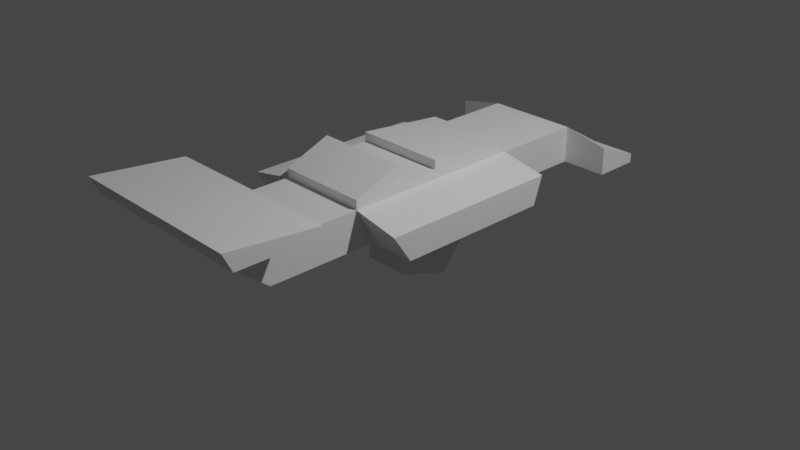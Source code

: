 # Source: car.blend  (saved by Blender 2.81.16; exported with 4.5.12 LTS)
import bpy
from mathutils import Matrix  # noqa: F401  (used for matrix-valued properties, if any)

bpy.ops.wm.read_factory_settings(use_empty=True)
scene = bpy.context.scene
scene.name = 'Scene'

# ---- collections
col_geometry = bpy.data.collections.new('Geometry'); scene.collection.children.link(col_geometry)
col_cam___light = bpy.data.collections.new('Cam & Light'); scene.collection.children.link(col_cam___light)

# ---- materials (node trees are filled in below, after node groups)
mat_material = bpy.data.materials.new('Material')
mat_material.alpha_threshold = 0.0
mat_material.use_transparent_shadow = False
mat_material.line_color = (0.0, 0.0, 0.0, 1.0)

# ---- material node trees
mat_material.use_nodes = True; mat_material.node_tree.nodes.clear()
_N = mat_material.node_tree.nodes; _L = mat_material.node_tree.links
n0 = _N.new('ShaderNodeOutputMaterial'); n0.name = 'Material Output'; n0.location = (300, 300)
n1 = _N.new('ShaderNodeBsdfPrincipled'); n1.name = 'Principled BSDF'; n1.location = (10, 300)
n1.distribution = 'GGX'
n1.subsurface_method = 'BURLEY'
n1.inputs[2].default_value = 0.4
n1.inputs[3].default_value = 1.45
n1.inputs[27].default_value = (0.0, 0.0, 0.0, 1.0)
n1.inputs[28].default_value = 1.0
_L.new(n1.outputs[0], n0.inputs[0])
n0.is_active_output = True

# ---- world
world_world = bpy.data.worlds.new('World'); scene.world = world_world
world_world.use_nodes = True; world_world.node_tree.nodes.clear()
_N = world_world.node_tree.nodes; _L = world_world.node_tree.links
n0 = _N.new('ShaderNodeOutputWorld'); n0.name = 'World Output'; n0.location = (300, 300)
n1 = _N.new('ShaderNodeBackground'); n1.name = 'Background'; n1.location = (10, 300)
n1.inputs[0].default_value = (0.05088, 0.05088, 0.05088, 1.0)
_L.new(n1.outputs[0], n0.inputs[0])
n0.is_active_output = True
world_world.color = (0.05088, 0.05088, 0.05088)
world_world.use_sun_shadow = False
world_world.sun_shadow_jitter_overblur = 0.0

# ---- cameras
cam_camera = bpy.data.cameras.new('Camera')
cam_camera.clip_end = 100.0
cam_camera.ortho_scale = 7.314

# ---- lights
light_light = bpy.data.lights.new('Light', 'POINT')
light_light.transmission_factor = 0.0
light_light.energy = 1000.0
light_light.shadow_soft_size = 0.1
light_light.shadow_maximum_resolution = 0.006
light_light.use_absolute_resolution = True

# ---- meshes
me_car = bpy.data.meshes.new('Car')
me_car.from_pydata([(0.5, 1.0, 0.7), (0.5, 2.5, 0.2), (0.5, -2.5, 0.6), (1.0, 0.0, 0.5), (1.0, 1.0, 0.5), (1.0, -0.5, 0.2), (1.0, 2.0, 0.5), (0.5, 2.0, 0.6), (0.5, -1.0, 0.7), (0.5, 1.0, 0.6), (1.0, -0.8, 0.2), (0.5, 0.0, 0.6), (0.5, -0.5, 0.6), (0.5, -1.0, 0.6), (1.0, 2.5, 0.2), (0.5, -1.8, 0.6), (1.0, 0.9, 0.2), (0.5, -2.5, 0.8), (1.0, -1.0, 0.5), (0.5, -0.5, 0.9), (0.5, -2.0, 0.2), (1.0, 0.0, 0.2), (0.5, -0.8, 0.2), (0.5, -0.5, 0.2), (0.5, 0.0, 0.2), (1.0, -0.5, 0.5), (0.5, 0.9, 0.2), (1.0, 2.0, 0.2), (0.5, 2.0, 0.2), (0.5, 0.0, 0.8), (0.5, 0.0, 0.7), (0.5, -0.5, 0.7), (0.5, -2.0, 0.8), (1.0, -1.8, 0.8), (1.0, -1.8, 0.9), (1.0, -2.7, 0.8), (1.0, -2.8, 1.0), (0.5, 2.5, 0.3), (1.0, 2.5, 0.3), (-0.5, 1.0, 0.7), (-0.5, 2.5, 0.2), (-0.5, -2.5, 0.6), (-1.0, 0.0, 0.5), (-1.0, 1.0, 0.5), (-1.0, -0.5, 0.2), (-1.0, 2.0, 0.5), (-0.5, 2.0, 0.6), (-0.5, -1.0, 0.7), (-0.5, 1.0, 0.6), (-1.0, -0.8, 0.2), (-0.5, 0.0, 0.6), (-0.5, -0.5, 0.6), (-0.5, -1.0, 0.6), (-1.0, 2.5, 0.2), (-0.5, -1.8, 0.6), (-1.0, 0.9, 0.2), (-0.5, -2.5, 0.8), (-1.0, -1.0, 0.5), (-0.5, -0.5, 0.9), (-0.5, -2.0, 0.2), (-1.0, 0.0, 0.2), (-0.5, -0.8, 0.2), (-0.5, -0.5, 0.2), (-0.5, 0.0, 0.2), (-1.0, -0.5, 0.5), (-0.5, 0.9, 0.2), (-1.0, 2.0, 0.2), (-0.5, 2.0, 0.2), (-0.5, 0.0, 0.8), (-0.5, 0.0, 0.7), (-0.5, -0.5, 0.7), (-0.5, -2.0, 0.8), (-1.0, -1.8, 0.8), (-1.0, -1.8, 0.9), (-1.0, -2.7, 0.8), (-1.0, -2.8, 1.0), (-0.5, 2.5, 0.3), (-1.0, 2.5, 0.3)], [], [(1, 40, 76, 37), (2, 20, 15), (21, 3, 25, 5), (7, 28, 27, 6), (7, 9, 26, 28), (63, 65, 26, 24), (23, 62, 63, 24), (13, 22, 10, 18), (9, 11, 3, 4), (12, 13, 18, 25), (54, 71, 32, 15), (11, 12, 25, 3), (65, 67, 28, 26), (58, 47, 8, 19), (28, 1, 14, 27), (69, 70, 31, 30), (24, 26, 16, 21), (22, 61, 62, 23), (59, 61, 22, 20), (7, 46, 48, 9), (26, 9, 4, 16), (13, 15, 20, 22), (5, 25, 18, 10), (4, 3, 21, 16), (17, 56, 41, 2), (13, 12, 19, 8), (22, 23, 5, 10), (23, 24, 21, 5), (69, 30, 29, 68), (8, 47, 52, 13), (0, 39, 68, 29), (48, 39, 0, 9), (11, 9, 0, 29), (35, 33, 34, 36), (58, 19, 31, 70), (12, 11, 30, 31), (13, 52, 54, 15), (46, 7, 37, 76), (33, 72, 73, 34), (34, 73, 75, 36), (2, 15, 32, 17), (36, 75, 74, 35), (38, 6, 27, 14), (38, 14, 1, 37), (28, 67, 40, 1), (35, 74, 72, 33), (6, 38, 37, 7), (41, 54, 59), (60, 44, 64, 42), (46, 45, 66, 67), (46, 67, 65, 48), (52, 57, 49, 61), (48, 43, 42, 50), (51, 64, 57, 52), (50, 42, 64, 51), (67, 66, 53, 40), (63, 60, 55, 65), (65, 55, 43, 48), (52, 61, 59, 54), (44, 49, 57, 64), (43, 55, 60, 42), (52, 47, 58, 51), (61, 49, 44, 62), (62, 44, 60, 63), (50, 68, 39, 48), (74, 75, 73, 72), (51, 70, 69, 50), (41, 56, 71, 54), (77, 53, 66, 45), (77, 76, 40, 53), (45, 46, 76, 77), (2, 41, 59, 20)])
_uv = me_car.uv_layers.new(name='UVMap')
_uv.uv.foreach_set('vector', [1.0, 0.0, 1.0, 0.0, 1.0, 0.0, 1.0, 0.0, 1.0, 0.0, 1.0, 0.0, 1.0, 0.0, 1.0, 0.0, 1.0, 0.0, 1.0, 0.0, 1.0, 0.0, 1.0, 0.0, 1.0, 0.0, 1.0, 0.0, 1.0, 0.0, 1.0, 0.0, 1.0, 0.0, 1.0, 0.0, 1.0, 0.0, 1.0, 0.0, 1.0, 0.0, 1.0, 0.0, 1.0, 0.0, 1.0, 0.0, 1.0, 0.0, 1.0, 0.0, 1.0, 0.0, 1.0, 0.0, 1.0, 0.0, 1.0, 0.0, 1.0, 0.0, 1.0, 0.0, 1.0, 0.0, 1.0, 0.0, 1.0, 0.0, 1.0, 0.0, 1.0, 0.0, 1.0, 0.0, 1.0, 0.0, 1.0, 0.0, 1.0, 0.0, 1.0, 0.0, 1.0, 0.0, 1.0, 0.0, 1.0, 0.0, 1.0, 0.0, 1.0, 0.0, 1.0, 0.0, 1.0, 0.0, 1.0, 0.0, 1.0, 0.0, 1.0, 0.0, 1.0, 0.0, 1.0, 0.0, 1.0, 0.0, 1.0, 0.0, 1.0, 0.0, 1.0, 0.0, 1.0, 0.0, 1.0, 0.0, 1.0, 0.0, 1.0, 0.0, 1.0, 0.0, 1.0, 0.0, 1.0, 0.0, 1.0, 0.0, 1.0, 0.0, 1.0, 0.0, 1.0, 0.0, 1.0, 0.0, 1.0, 0.0, 1.0, 0.0, 1.0, 0.0, 1.0, 0.0, 1.0, 0.0, 1.0, 0.0, 1.0, 0.0, 1.0, 0.0, 1.0, 0.0, 1.0, 0.0, 1.0, 0.0, 1.0, 0.0, 1.0, 0.0, 1.0, 0.0, 1.0, 0.0, 1.0, 0.0, 1.0, 0.0, 1.0, 0.0, 1.0, 0.0, 1.0, 0.0, 1.0, 0.0, 1.0, 0.0, 1.0, 0.0, 1.0, 0.0, 1.0, 0.0, 1.0, 0.0, 1.0, 0.0, 1.0, 0.0, 1.0, 0.0, 1.0, 0.0, 1.0, 0.0, 1.0, 0.0, 1.0, 0.0, 1.0, 0.0, 1.0, 0.0, 1.0, 0.0, 1.0, 0.0, 1.0, 0.0, 1.0, 0.0, 1.0, 0.0, 1.0, 0.0, 1.0, 0.0, 1.0, 0.0, 1.0, 0.0, 1.0, 0.0, 1.0, 0.0, 1.0, 0.0, 1.0, 0.0, 1.0, 0.0, 0.75, 0.25, 0.5, 0.25, 0.5, 0.5, 0.75, 0.5, 1.0, 0.0, 1.0, 0.0, 1.0, 0.0, 1.0, 0.0, 1.0, 0.0, 1.0, 0.0, 1.0, 0.0, 1.0, 0.0, 1.0, 0.0, 1.0, 0.0, 1.0, 0.0, 1.0, 0.0, 1.0, 0.0, 1.0, 0.0, 1.0, 0.0, 1.0, 0.0, 1.0, 0.0, 1.0, 0.0, 1.0, 0.0, 1.0, 0.0, 1.0, 0.0, 1.0, 0.0, 1.0, 0.0, 1.0, 0.0, 1.0, 0.0, 1.0, 0.0, 1.0, 0.0, 1.0, 0.0, 1.0, 0.0, 1.0, 0.0, 1.0, 0.0, 1.0, 0.0, 1.0, 0.0, 1.0, 0.0, 1.0, 0.0, 1.0, 0.0, 1.0, 0.0, 1.0, 0.0, 1.0, 0.0, 1.0, 0.0, 1.0, 0.0, 1.0, 0.0, 1.0, 0.0, 1.0, 0.0, 1.0, 0.0, 1.0, 0.0, 1.0, 0.0, 1.0, 0.0, 1.0, 0.0, 1.0, 0.0, 1.0, 0.0, 1.0, 0.0, 1.0, 0.0, 1.0, 0.0, 1.0, 0.0, 1.0, 0.0, 1.0, 0.0, 1.0, 0.0, 1.0, 0.0, 1.0, 0.0, 1.0, 0.0, 1.0, 0.0, 1.0, 0.0, 1.0, 0.0, 1.0, 0.0, 1.0, 0.0, 1.0, 0.0, 1.0, 0.0, 1.0, 0.0, 1.0, 0.0, 1.0, 0.0, 1.0, 0.0, 1.0, 0.0, 1.0, 0.0, 1.0, 0.0, 1.0, 0.0, 1.0, 0.0, 1.0, 0.0, 1.0, 0.0, 1.0, 0.0, 1.0, 0.0, 1.0, 0.0, 1.0, 0.0, 1.0, 0.0, 1.0, 0.0, 1.0, 0.0, 1.0, 0.0, 1.0, 0.0, 1.0, 0.0, 1.0, 0.0, 1.0, 0.0, 1.0, 0.0, 1.0, 0.0, 1.0, 0.0, 1.0, 0.0, 1.0, 0.0, 1.0, 0.0, 1.0, 0.0, 1.0, 0.0, 1.0, 0.0, 1.0, 0.0, 1.0, 0.0, 1.0, 0.0, 1.0, 0.0, 1.0, 0.0, 1.0, 0.0, 1.0, 0.0, 1.0, 0.0, 1.0, 0.0, 1.0, 0.0, 1.0, 0.0, 1.0, 0.0, 1.0, 0.0, 1.0, 0.0, 1.0, 0.0, 1.0, 0.0, 1.0, 0.0, 1.0, 0.0, 1.0, 0.0, 1.0, 0.0, 1.0, 0.0, 1.0, 0.0, 1.0, 0.0, 1.0, 0.0, 1.0, 0.0, 1.0, 0.0, 1.0, 0.0, 1.0, 0.0, 1.0, 0.0, 1.0, 0.0, 1.0, 0.0, 1.0, 0.0, 1.0, 0.0, 1.0, 0.0, 1.0, 0.0, 1.0, 0.0, 1.0, 0.0, 1.0, 0.0, 1.0, 0.0, 1.0, 0.0, 1.0, 0.0, 1.0, 0.0, 1.0, 0.0, 1.0, 0.0, 1.0, 0.0, 1.0, 0.0, 1.0, 0.0, 1.0, 0.0, 1.0, 0.0, 1.0, 0.0, 1.0, 0.0, 1.0, 0.0, 1.0, 0.0, 1.0, 0.0, 1.0, 0.0, 1.0, 0.0, 1.0, 0.0, 1.0, 0.0, 1.0, 0.0, 1.0, 0.0, 1.0, 0.0, 1.0, 0.0, 1.0, 0.0])
me_car.materials.append(mat_material)
me_car.use_remesh_preserve_volume = False
me_car.use_remesh_preserve_attributes = False
me_car.use_mirror_vertex_groups = False
me_car.update()
me_wheel = bpy.data.meshes.new('Wheel')
me_wheel.from_pydata([(0.5, 4.441e-16, 2.98e-08), (0.0, 4.441e-16, 0.0), (0.5, 0.5, 2.98e-08), (0.0, 0.5, 0.0), (0.5, 0.1545, 0.4755), (-2.98e-08, 0.1545, 0.4755), (0.5, -0.4045, 0.2939), (-2.98e-08, -0.4045, 0.2939), (0.5, -0.4045, -0.2939), (1.49e-08, -0.4045, -0.2939), (0.5, 0.1545, -0.4755), (1.49e-08, 0.1545, -0.4755)], [], [(0, 2, 4), (1, 5, 3), (2, 3, 5, 4), (0, 4, 6), (1, 7, 5), (4, 5, 7, 6), (0, 6, 8), (1, 9, 7), (6, 7, 9, 8), (0, 8, 10), (1, 11, 9), (8, 9, 11, 10), (0, 10, 2), (1, 3, 11), (10, 11, 3, 2)])
_uv = me_wheel.uv_layers.new(name='UVMap')
_uv.uv.foreach_set('vector', [0.75, 0.25, 0.75, 0.49, 0.9783, 0.3242, 0.25, 0.25, 0.4783, 0.3242, 0.25, 0.49, 1.0, 0.5, 1.0, 1.0, 0.8, 1.0, 0.8, 0.5, 0.75, 0.25, 0.9783, 0.3242, 0.8911, 0.05584, 0.25, 0.25, 0.3911, 0.05584, 0.4783, 0.3242, 0.8, 0.5, 0.8, 1.0, 0.6, 1.0, 0.6, 0.5, 0.75, 0.25, 0.8911, 0.05584, 0.6089, 0.05584, 0.25, 0.25, 0.1089, 0.05584, 0.3911, 0.05584, 0.6, 0.5, 0.6, 1.0, 0.4, 1.0, 0.4, 0.5, 0.75, 0.25, 0.6089, 0.05584, 0.5217, 0.3242, 0.25, 0.25, 0.02175, 0.3242, 0.1089, 0.05584, 0.4, 0.5, 0.4, 1.0, 0.2, 1.0, 0.2, 0.5, 0.75, 0.25, 0.5217, 0.3242, 0.75, 0.49, 0.25, 0.25, 0.25, 0.49, 0.02175, 0.3242, 0.2, 0.5, 0.2, 1.0, 2.98e-08, 1.0, 2.98e-08, 0.5])
me_wheel.use_remesh_fix_poles = True
me_wheel.use_remesh_preserve_attributes = False
me_wheel.use_mirror_vertex_groups = False
me_wheel.update()

# ---- objects
ob_car = bpy.data.objects.new('Car', me_car)
ob_wheel = bpy.data.objects.new('Wheel', me_wheel)
ob_light = bpy.data.objects.new('Light', light_light)
ob_camera = bpy.data.objects.new('Camera', cam_camera)

# ---- transforms, parenting, visibility, modifiers, constraints
ob_car.location = (0.0, 0.0, 0.0)
ob_car.lock_rotations_4d = False
ob_car.empty_display_type = 'ARROWS'
ob_car.lineart.crease_threshold = 0.0
ob_wheel.location = (0.0, 0.0, 0.0)
ob_wheel.lineart.crease_threshold = 0.0
ob_light.location = (4.076, 1.005, 5.904)
ob_light.rotation_euler = (0.6503, 0.05522, 1.866)
ob_light.lock_rotations_4d = False
ob_light.empty_display_type = 'ARROWS'
ob_light.color = (0.0, 0.0, 0.0, 0.0)
ob_light.lineart.crease_threshold = 0.0
ob_camera.location = (7.359, -6.926, 4.958)
ob_camera.rotation_euler = (1.109, 0.0, 0.8149)
ob_camera.lock_rotations_4d = False
ob_camera.empty_display_type = 'ARROWS'
ob_camera.color = (0.0, 0.0, 0.0, 0.0)
ob_camera.display_type = 'WIRE'
ob_camera.lineart.crease_threshold = 0.0

# ---- collection membership
col_geometry.objects.link(ob_car)
col_geometry.objects.link(ob_wheel)
col_cam___light.objects.link(ob_light)
col_cam___light.objects.link(ob_camera)

# ---- scene / render settings (as saved in the file)
scene.camera = ob_camera
scene.frame_start = 1; scene.frame_end = 250; scene.frame_set(1)
scene.render.engine = 'BLENDER_EEVEE_NEXT'
scene.cycles.use_denoising = False
scene.cycles.samples = 128
scene.cycles.sampling_pattern = 'TABULATED_SOBOL'
scene.cycles.use_adaptive_sampling = False
scene.cycles.use_light_tree = False
scene.view_settings.view_transform = 'Filmic'
bpy.context.view_layer.update()
